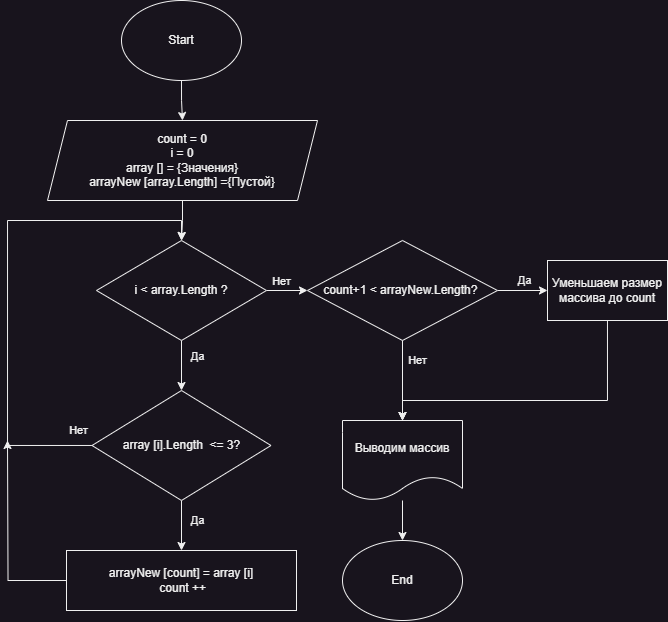

The diagram above was exported from draw.io. Its source (the exported page's mxGraphModel, read from the mxfile embedded in the PNG):
<mxGraphModel dx="989" dy="582" grid="1" gridSize="10" guides="1" tooltips="1" connect="1" arrows="1" fold="1" page="1" pageScale="1" pageWidth="827" pageHeight="1169" math="0" shadow="0">
  <root>
    <mxCell id="0" />
    <mxCell id="1" parent="0" />
    <mxCell id="Ptzo7q6T07sbzbjMkguG-3" value="" style="edgeStyle=orthogonalEdgeStyle;rounded=0;orthogonalLoop=1;jettySize=auto;html=1;" edge="1" parent="1" source="Ptzo7q6T07sbzbjMkguG-1" target="Ptzo7q6T07sbzbjMkguG-2">
      <mxGeometry relative="1" as="geometry" />
    </mxCell>
    <mxCell id="Ptzo7q6T07sbzbjMkguG-1" value="Start" style="ellipse;whiteSpace=wrap;html=1;" vertex="1" parent="1">
      <mxGeometry x="254" y="30" width="120" height="80" as="geometry" />
    </mxCell>
    <mxCell id="Ptzo7q6T07sbzbjMkguG-6" value="" style="edgeStyle=orthogonalEdgeStyle;rounded=0;orthogonalLoop=1;jettySize=auto;html=1;" edge="1" parent="1" source="Ptzo7q6T07sbzbjMkguG-2" target="Ptzo7q6T07sbzbjMkguG-5">
      <mxGeometry relative="1" as="geometry" />
    </mxCell>
    <mxCell id="Ptzo7q6T07sbzbjMkguG-2" value="count = 0&lt;br&gt;i = 0&lt;br&gt;array [] = {Значения}&lt;br&gt;arrayNew [array.Length] ={Пустой}" style="shape=parallelogram;perimeter=parallelogramPerimeter;whiteSpace=wrap;html=1;fixedSize=1;" vertex="1" parent="1">
      <mxGeometry x="180" y="150" width="270" height="80" as="geometry" />
    </mxCell>
    <mxCell id="Ptzo7q6T07sbzbjMkguG-8" value="" style="edgeStyle=orthogonalEdgeStyle;rounded=0;orthogonalLoop=1;jettySize=auto;html=1;entryX=0;entryY=0.5;entryDx=0;entryDy=0;" edge="1" parent="1" source="Ptzo7q6T07sbzbjMkguG-5" target="Ptzo7q6T07sbzbjMkguG-10">
      <mxGeometry relative="1" as="geometry">
        <mxPoint x="449.9999999999998" y="319.9999999999999" as="targetPoint" />
      </mxGeometry>
    </mxCell>
    <mxCell id="Ptzo7q6T07sbzbjMkguG-22" value="" style="edgeStyle=orthogonalEdgeStyle;rounded=0;orthogonalLoop=1;jettySize=auto;html=1;" edge="1" parent="1" source="Ptzo7q6T07sbzbjMkguG-5" target="Ptzo7q6T07sbzbjMkguG-21">
      <mxGeometry relative="1" as="geometry" />
    </mxCell>
    <mxCell id="Ptzo7q6T07sbzbjMkguG-28" value="Нет" style="edgeLabel;html=1;align=center;verticalAlign=middle;resizable=0;points=[];" vertex="1" connectable="0" parent="Ptzo7q6T07sbzbjMkguG-22">
      <mxGeometry x="-0.0514" y="-1" relative="1" as="geometry">
        <mxPoint x="101" y="-83" as="offset" />
      </mxGeometry>
    </mxCell>
    <mxCell id="Ptzo7q6T07sbzbjMkguG-31" value="Да" style="edgeLabel;html=1;align=center;verticalAlign=middle;resizable=0;points=[];" vertex="1" connectable="0" parent="Ptzo7q6T07sbzbjMkguG-22">
      <mxGeometry x="-0.4041" y="1" relative="1" as="geometry">
        <mxPoint x="15" as="offset" />
      </mxGeometry>
    </mxCell>
    <mxCell id="Ptzo7q6T07sbzbjMkguG-5" value="i &amp;lt; array.Length ?" style="rhombus;whiteSpace=wrap;html=1;" vertex="1" parent="1">
      <mxGeometry x="229" y="270" width="170" height="100" as="geometry" />
    </mxCell>
    <mxCell id="Ptzo7q6T07sbzbjMkguG-12" value="" style="edgeStyle=orthogonalEdgeStyle;rounded=0;orthogonalLoop=1;jettySize=auto;html=1;" edge="1" parent="1" source="Ptzo7q6T07sbzbjMkguG-10" target="Ptzo7q6T07sbzbjMkguG-11">
      <mxGeometry relative="1" as="geometry" />
    </mxCell>
    <mxCell id="Ptzo7q6T07sbzbjMkguG-13" value="Да" style="edgeLabel;html=1;align=center;verticalAlign=middle;resizable=0;points=[];" vertex="1" connectable="0" parent="Ptzo7q6T07sbzbjMkguG-12">
      <mxGeometry x="0.0587" y="2" relative="1" as="geometry">
        <mxPoint y="-8" as="offset" />
      </mxGeometry>
    </mxCell>
    <mxCell id="Ptzo7q6T07sbzbjMkguG-15" value="" style="edgeStyle=orthogonalEdgeStyle;rounded=0;orthogonalLoop=1;jettySize=auto;html=1;" edge="1" parent="1" source="Ptzo7q6T07sbzbjMkguG-10" target="Ptzo7q6T07sbzbjMkguG-14">
      <mxGeometry relative="1" as="geometry" />
    </mxCell>
    <mxCell id="Ptzo7q6T07sbzbjMkguG-16" value="Нет" style="edgeLabel;html=1;align=center;verticalAlign=middle;resizable=0;points=[];" vertex="1" connectable="0" parent="Ptzo7q6T07sbzbjMkguG-15">
      <mxGeometry x="0.27" y="1" relative="1" as="geometry">
        <mxPoint x="14" y="-31" as="offset" />
      </mxGeometry>
    </mxCell>
    <mxCell id="Ptzo7q6T07sbzbjMkguG-18" value="" style="edgeStyle=orthogonalEdgeStyle;rounded=0;orthogonalLoop=1;jettySize=auto;html=1;" edge="1" parent="1" source="Ptzo7q6T07sbzbjMkguG-10" target="Ptzo7q6T07sbzbjMkguG-14">
      <mxGeometry relative="1" as="geometry" />
    </mxCell>
    <mxCell id="Ptzo7q6T07sbzbjMkguG-10" value="count+1 &amp;lt; arrayNew.Length?&amp;nbsp;" style="rhombus;whiteSpace=wrap;html=1;" vertex="1" parent="1">
      <mxGeometry x="440" y="270" width="190" height="100" as="geometry" />
    </mxCell>
    <mxCell id="Ptzo7q6T07sbzbjMkguG-17" style="edgeStyle=orthogonalEdgeStyle;rounded=0;orthogonalLoop=1;jettySize=auto;html=1;entryX=0.5;entryY=0;entryDx=0;entryDy=0;" edge="1" parent="1" source="Ptzo7q6T07sbzbjMkguG-11" target="Ptzo7q6T07sbzbjMkguG-14">
      <mxGeometry relative="1" as="geometry">
        <Array as="points">
          <mxPoint x="740" y="430" />
          <mxPoint x="535" y="430" />
        </Array>
      </mxGeometry>
    </mxCell>
    <mxCell id="Ptzo7q6T07sbzbjMkguG-11" value="Уменьшаем размер массива до count" style="whiteSpace=wrap;html=1;" vertex="1" parent="1">
      <mxGeometry x="680" y="290" width="120" height="60" as="geometry" />
    </mxCell>
    <mxCell id="Ptzo7q6T07sbzbjMkguG-20" value="" style="edgeStyle=orthogonalEdgeStyle;rounded=0;orthogonalLoop=1;jettySize=auto;html=1;" edge="1" parent="1" source="Ptzo7q6T07sbzbjMkguG-14" target="Ptzo7q6T07sbzbjMkguG-19">
      <mxGeometry relative="1" as="geometry" />
    </mxCell>
    <mxCell id="Ptzo7q6T07sbzbjMkguG-14" value="Выводим массив" style="shape=document;whiteSpace=wrap;html=1;boundedLbl=1;" vertex="1" parent="1">
      <mxGeometry x="475" y="450" width="120" height="80" as="geometry" />
    </mxCell>
    <mxCell id="Ptzo7q6T07sbzbjMkguG-19" value="End" style="ellipse;whiteSpace=wrap;html=1;" vertex="1" parent="1">
      <mxGeometry x="475" y="570" width="120" height="80" as="geometry" />
    </mxCell>
    <mxCell id="Ptzo7q6T07sbzbjMkguG-25" value="" style="edgeStyle=orthogonalEdgeStyle;rounded=0;orthogonalLoop=1;jettySize=auto;html=1;" edge="1" parent="1" source="Ptzo7q6T07sbzbjMkguG-21" target="Ptzo7q6T07sbzbjMkguG-24">
      <mxGeometry relative="1" as="geometry" />
    </mxCell>
    <mxCell id="Ptzo7q6T07sbzbjMkguG-30" value="Да" style="edgeLabel;html=1;align=center;verticalAlign=middle;resizable=0;points=[];" vertex="1" connectable="0" parent="Ptzo7q6T07sbzbjMkguG-25">
      <mxGeometry x="-0.0514" y="-2" relative="1" as="geometry">
        <mxPoint x="18" y="-4" as="offset" />
      </mxGeometry>
    </mxCell>
    <mxCell id="Ptzo7q6T07sbzbjMkguG-26" style="edgeStyle=orthogonalEdgeStyle;rounded=0;orthogonalLoop=1;jettySize=auto;html=1;entryX=0.5;entryY=0;entryDx=0;entryDy=0;" edge="1" parent="1" source="Ptzo7q6T07sbzbjMkguG-21" target="Ptzo7q6T07sbzbjMkguG-5">
      <mxGeometry relative="1" as="geometry">
        <Array as="points">
          <mxPoint x="140" y="475" />
          <mxPoint x="140" y="250" />
          <mxPoint x="314" y="250" />
        </Array>
      </mxGeometry>
    </mxCell>
    <mxCell id="Ptzo7q6T07sbzbjMkguG-29" value="Нет" style="edgeLabel;html=1;align=center;verticalAlign=middle;resizable=0;points=[];" vertex="1" connectable="0" parent="Ptzo7q6T07sbzbjMkguG-26">
      <mxGeometry x="-0.8756" relative="1" as="geometry">
        <mxPoint x="17" y="-15" as="offset" />
      </mxGeometry>
    </mxCell>
    <mxCell id="Ptzo7q6T07sbzbjMkguG-21" value="array [i].Length&amp;nbsp; &amp;lt;= 3?" style="rhombus;whiteSpace=wrap;html=1;" vertex="1" parent="1">
      <mxGeometry x="224.5" y="420" width="179" height="110" as="geometry" />
    </mxCell>
    <mxCell id="Ptzo7q6T07sbzbjMkguG-27" style="edgeStyle=orthogonalEdgeStyle;rounded=0;orthogonalLoop=1;jettySize=auto;html=1;" edge="1" parent="1" source="Ptzo7q6T07sbzbjMkguG-24">
      <mxGeometry relative="1" as="geometry">
        <mxPoint x="140" y="470" as="targetPoint" />
      </mxGeometry>
    </mxCell>
    <mxCell id="Ptzo7q6T07sbzbjMkguG-24" value="arrayNew [count] = array [i]&lt;br&gt;&amp;nbsp;count ++" style="whiteSpace=wrap;html=1;" vertex="1" parent="1">
      <mxGeometry x="199" y="580" width="230" height="60" as="geometry" />
    </mxCell>
  </root>
</mxGraphModel>